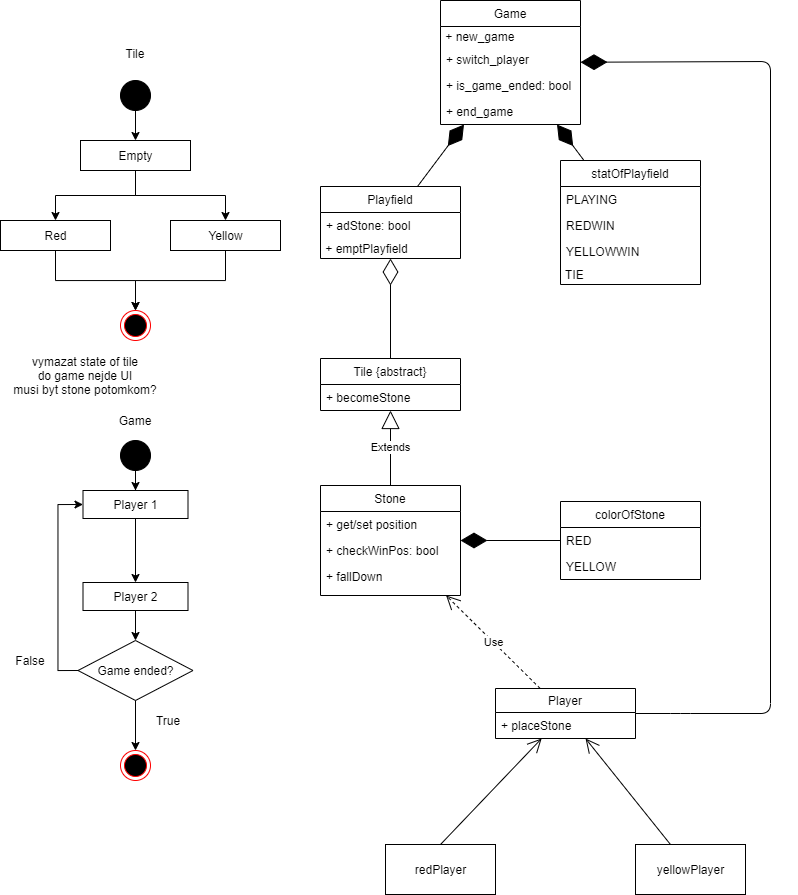

The diagram above was exported from draw.io. Its source (the exported page's mxGraphModel, read from the mxfile embedded in the PNG):
<mxGraphModel dx="1673" dy="901" grid="1" gridSize="10" guides="1" tooltips="1" connect="1" arrows="1" fold="1" page="1" pageScale="1" pageWidth="850" pageHeight="1100" math="0" shadow="0">
  <root>
    <mxCell id="0" />
    <mxCell id="1" parent="0" />
    <mxCell id="MkhRA9vl6Z_L8idvjTTL-2" value="Tile {abstract}" style="swimlane;fontStyle=0;childLayout=stackLayout;horizontal=1;startSize=26;fillColor=none;horizontalStack=0;resizeParent=1;resizeParentMax=0;resizeLast=0;collapsible=1;marginBottom=0;" parent="1" vertex="1">
      <mxGeometry x="350" y="408" width="140" height="52" as="geometry" />
    </mxCell>
    <mxCell id="MkhRA9vl6Z_L8idvjTTL-5" value="+ becomeStone" style="text;strokeColor=none;fillColor=none;align=left;verticalAlign=top;spacingLeft=4;spacingRight=4;overflow=hidden;rotatable=0;points=[[0,0.5],[1,0.5]];portConstraint=eastwest;" parent="MkhRA9vl6Z_L8idvjTTL-2" vertex="1">
      <mxGeometry y="26" width="140" height="26" as="geometry" />
    </mxCell>
    <mxCell id="MkhRA9vl6Z_L8idvjTTL-6" value="Stone" style="swimlane;fontStyle=0;childLayout=stackLayout;horizontal=1;startSize=26;horizontalStack=0;resizeParent=1;resizeParentMax=0;resizeLast=0;collapsible=1;marginBottom=0;fillColor=none;" parent="1" vertex="1">
      <mxGeometry x="350" y="535" width="140" height="110" as="geometry">
        <mxRectangle x="240" y="550" width="60" height="26" as="alternateBounds" />
      </mxGeometry>
    </mxCell>
    <mxCell id="MkhRA9vl6Z_L8idvjTTL-7" value="+ get/set position" style="text;strokeColor=none;fillColor=none;align=left;verticalAlign=top;spacingLeft=4;spacingRight=4;overflow=hidden;rotatable=0;points=[[0,0.5],[1,0.5]];portConstraint=eastwest;" parent="MkhRA9vl6Z_L8idvjTTL-6" vertex="1">
      <mxGeometry y="26" width="140" height="26" as="geometry" />
    </mxCell>
    <mxCell id="MkhRA9vl6Z_L8idvjTTL-3" value="+ checkWinPos: bool" style="text;strokeColor=none;fillColor=none;align=left;verticalAlign=top;spacingLeft=4;spacingRight=4;overflow=hidden;rotatable=0;points=[[0,0.5],[1,0.5]];portConstraint=eastwest;" parent="MkhRA9vl6Z_L8idvjTTL-6" vertex="1">
      <mxGeometry y="52" width="140" height="26" as="geometry" />
    </mxCell>
    <mxCell id="MkhRA9vl6Z_L8idvjTTL-14" value="+ fallDown" style="text;strokeColor=none;fillColor=none;align=left;verticalAlign=top;spacingLeft=4;spacingRight=4;overflow=hidden;rotatable=0;points=[[0,0.5],[1,0.5]];portConstraint=eastwest;" parent="MkhRA9vl6Z_L8idvjTTL-6" vertex="1">
      <mxGeometry y="78" width="140" height="32" as="geometry" />
    </mxCell>
    <mxCell id="MkhRA9vl6Z_L8idvjTTL-10" value="Playfield" style="swimlane;fontStyle=0;childLayout=stackLayout;horizontal=1;startSize=26;fillColor=none;horizontalStack=0;resizeParent=1;resizeParentMax=0;resizeLast=0;collapsible=1;marginBottom=0;" parent="1" vertex="1">
      <mxGeometry x="350" y="236" width="140" height="72" as="geometry" />
    </mxCell>
    <mxCell id="MkhRA9vl6Z_L8idvjTTL-11" value="+ adStone: bool" style="text;strokeColor=none;fillColor=none;align=left;verticalAlign=top;spacingLeft=4;spacingRight=4;overflow=hidden;rotatable=0;points=[[0,0.5],[1,0.5]];portConstraint=eastwest;" parent="MkhRA9vl6Z_L8idvjTTL-10" vertex="1">
      <mxGeometry y="26" width="140" height="26" as="geometry" />
    </mxCell>
    <mxCell id="MkhRA9vl6Z_L8idvjTTL-111" value="&amp;nbsp;+ emptPlayfield" style="text;html=1;strokeColor=none;fillColor=none;align=left;verticalAlign=middle;whiteSpace=wrap;rounded=0;" parent="MkhRA9vl6Z_L8idvjTTL-10" vertex="1">
      <mxGeometry y="52" width="140" height="20" as="geometry" />
    </mxCell>
    <mxCell id="MkhRA9vl6Z_L8idvjTTL-22" value="" style="edgeStyle=orthogonalEdgeStyle;rounded=0;orthogonalLoop=1;jettySize=auto;html=1;entryX=0.5;entryY=0;entryDx=0;entryDy=0;" parent="1" source="MkhRA9vl6Z_L8idvjTTL-15" target="MkhRA9vl6Z_L8idvjTTL-19" edge="1">
      <mxGeometry relative="1" as="geometry" />
    </mxCell>
    <mxCell id="MkhRA9vl6Z_L8idvjTTL-15" value="" style="shape=mxgraph.bpmn.shape;html=1;verticalLabelPosition=bottom;labelBackgroundColor=#ffffff;verticalAlign=top;align=center;perimeter=ellipsePerimeter;outlineConnect=0;outline=standard;symbol=general;fillColor=#000000;" parent="1" vertex="1">
      <mxGeometry x="150" y="130" width="30" height="30" as="geometry" />
    </mxCell>
    <mxCell id="MkhRA9vl6Z_L8idvjTTL-16" value="" style="ellipse;html=1;shape=endState;fillColor=#000000;strokeColor=#ff0000;" parent="1" vertex="1">
      <mxGeometry x="150" y="360" width="30" height="30" as="geometry" />
    </mxCell>
    <mxCell id="MkhRA9vl6Z_L8idvjTTL-18" value="redPlayer" style="html=1;fillColor=none;" parent="1" vertex="1">
      <mxGeometry x="415" y="894" width="110" height="50" as="geometry" />
    </mxCell>
    <mxCell id="MkhRA9vl6Z_L8idvjTTL-23" value="" style="edgeStyle=orthogonalEdgeStyle;rounded=0;orthogonalLoop=1;jettySize=auto;html=1;" parent="1" source="MkhRA9vl6Z_L8idvjTTL-19" target="MkhRA9vl6Z_L8idvjTTL-21" edge="1">
      <mxGeometry relative="1" as="geometry" />
    </mxCell>
    <mxCell id="MkhRA9vl6Z_L8idvjTTL-24" value="" style="edgeStyle=orthogonalEdgeStyle;rounded=0;orthogonalLoop=1;jettySize=auto;html=1;entryX=0.5;entryY=0;entryDx=0;entryDy=0;" parent="1" source="MkhRA9vl6Z_L8idvjTTL-19" target="MkhRA9vl6Z_L8idvjTTL-20" edge="1">
      <mxGeometry relative="1" as="geometry" />
    </mxCell>
    <mxCell id="MkhRA9vl6Z_L8idvjTTL-19" value="Empty" style="html=1;fillColor=none;" parent="1" vertex="1">
      <mxGeometry x="110" y="190" width="110" height="30" as="geometry" />
    </mxCell>
    <mxCell id="MkhRA9vl6Z_L8idvjTTL-25" style="edgeStyle=orthogonalEdgeStyle;rounded=0;orthogonalLoop=1;jettySize=auto;html=1;exitX=0.5;exitY=1;exitDx=0;exitDy=0;" parent="1" source="MkhRA9vl6Z_L8idvjTTL-20" target="MkhRA9vl6Z_L8idvjTTL-16" edge="1">
      <mxGeometry relative="1" as="geometry" />
    </mxCell>
    <mxCell id="MkhRA9vl6Z_L8idvjTTL-20" value="Red" style="html=1;fillColor=none;" parent="1" vertex="1">
      <mxGeometry x="30" y="270" width="110" height="30" as="geometry" />
    </mxCell>
    <mxCell id="MkhRA9vl6Z_L8idvjTTL-27" style="edgeStyle=orthogonalEdgeStyle;rounded=0;orthogonalLoop=1;jettySize=auto;html=1;entryX=0.5;entryY=0;entryDx=0;entryDy=0;" parent="1" source="MkhRA9vl6Z_L8idvjTTL-21" target="MkhRA9vl6Z_L8idvjTTL-16" edge="1">
      <mxGeometry relative="1" as="geometry">
        <Array as="points">
          <mxPoint x="255" y="330" />
          <mxPoint x="165" y="330" />
        </Array>
      </mxGeometry>
    </mxCell>
    <mxCell id="MkhRA9vl6Z_L8idvjTTL-21" value="Yellow" style="html=1;fillColor=none;" parent="1" vertex="1">
      <mxGeometry x="200" y="270" width="110" height="30" as="geometry" />
    </mxCell>
    <mxCell id="MkhRA9vl6Z_L8idvjTTL-31" value="Tile" style="text;html=1;strokeColor=none;fillColor=none;align=center;verticalAlign=middle;whiteSpace=wrap;rounded=0;" parent="1" vertex="1">
      <mxGeometry x="85" y="88" width="160" height="30" as="geometry" />
    </mxCell>
    <mxCell id="MkhRA9vl6Z_L8idvjTTL-33" value="Game" style="text;html=1;strokeColor=none;fillColor=none;align=center;verticalAlign=middle;whiteSpace=wrap;rounded=0;" parent="1" vertex="1">
      <mxGeometry x="145" y="460" width="40" height="20" as="geometry" />
    </mxCell>
    <mxCell id="MkhRA9vl6Z_L8idvjTTL-37" value="" style="edgeStyle=orthogonalEdgeStyle;rounded=0;orthogonalLoop=1;jettySize=auto;html=1;entryX=0.5;entryY=0;entryDx=0;entryDy=0;" parent="1" source="MkhRA9vl6Z_L8idvjTTL-34" target="MkhRA9vl6Z_L8idvjTTL-35" edge="1">
      <mxGeometry relative="1" as="geometry" />
    </mxCell>
    <mxCell id="MkhRA9vl6Z_L8idvjTTL-34" value="" style="ellipse;whiteSpace=wrap;html=1;aspect=fixed;fillColor=#000000;" parent="1" vertex="1">
      <mxGeometry x="150" y="490" width="30" height="30" as="geometry" />
    </mxCell>
    <mxCell id="MkhRA9vl6Z_L8idvjTTL-39" style="edgeStyle=orthogonalEdgeStyle;rounded=0;orthogonalLoop=1;jettySize=auto;html=1;exitX=0.5;exitY=1;exitDx=0;exitDy=0;entryX=0.5;entryY=0;entryDx=0;entryDy=0;" parent="1" source="MkhRA9vl6Z_L8idvjTTL-35" target="MkhRA9vl6Z_L8idvjTTL-36" edge="1">
      <mxGeometry relative="1" as="geometry" />
    </mxCell>
    <mxCell id="MkhRA9vl6Z_L8idvjTTL-35" value="Player 1" style="rounded=0;whiteSpace=wrap;html=1;fillColor=none;" parent="1" vertex="1">
      <mxGeometry x="112.5" y="540" width="105" height="28" as="geometry" />
    </mxCell>
    <mxCell id="MkhRA9vl6Z_L8idvjTTL-41" style="edgeStyle=orthogonalEdgeStyle;rounded=0;orthogonalLoop=1;jettySize=auto;html=1;exitX=0.5;exitY=1;exitDx=0;exitDy=0;entryX=0.5;entryY=0;entryDx=0;entryDy=0;" parent="1" source="MkhRA9vl6Z_L8idvjTTL-36" target="MkhRA9vl6Z_L8idvjTTL-40" edge="1">
      <mxGeometry relative="1" as="geometry" />
    </mxCell>
    <mxCell id="MkhRA9vl6Z_L8idvjTTL-36" value="Player 2" style="rounded=0;whiteSpace=wrap;html=1;fillColor=none;" parent="1" vertex="1">
      <mxGeometry x="112.5" y="632" width="105" height="28" as="geometry" />
    </mxCell>
    <mxCell id="MkhRA9vl6Z_L8idvjTTL-42" style="edgeStyle=orthogonalEdgeStyle;rounded=0;orthogonalLoop=1;jettySize=auto;html=1;exitX=0;exitY=0.5;exitDx=0;exitDy=0;entryX=0;entryY=0.5;entryDx=0;entryDy=0;" parent="1" source="MkhRA9vl6Z_L8idvjTTL-40" target="MkhRA9vl6Z_L8idvjTTL-35" edge="1">
      <mxGeometry relative="1" as="geometry" />
    </mxCell>
    <mxCell id="MkhRA9vl6Z_L8idvjTTL-44" style="edgeStyle=orthogonalEdgeStyle;rounded=0;orthogonalLoop=1;jettySize=auto;html=1;exitX=0.5;exitY=1;exitDx=0;exitDy=0;entryX=0.5;entryY=0;entryDx=0;entryDy=0;" parent="1" source="MkhRA9vl6Z_L8idvjTTL-40" target="MkhRA9vl6Z_L8idvjTTL-43" edge="1">
      <mxGeometry relative="1" as="geometry" />
    </mxCell>
    <mxCell id="MkhRA9vl6Z_L8idvjTTL-40" value="Game ended?" style="rhombus;whiteSpace=wrap;html=1;fillColor=none;" parent="1" vertex="1">
      <mxGeometry x="107.5" y="690" width="115" height="60" as="geometry" />
    </mxCell>
    <mxCell id="MkhRA9vl6Z_L8idvjTTL-43" value="" style="ellipse;html=1;shape=endState;fillColor=#000000;strokeColor=#ff0000;" parent="1" vertex="1">
      <mxGeometry x="150" y="800" width="30" height="30" as="geometry" />
    </mxCell>
    <mxCell id="MkhRA9vl6Z_L8idvjTTL-45" value="True" style="text;html=1;strokeColor=none;fillColor=none;align=center;verticalAlign=middle;whiteSpace=wrap;rounded=0;" parent="1" vertex="1">
      <mxGeometry x="177.5" y="760" width="40" height="20" as="geometry" />
    </mxCell>
    <mxCell id="MkhRA9vl6Z_L8idvjTTL-46" value="False" style="text;html=1;strokeColor=none;fillColor=none;align=center;verticalAlign=middle;whiteSpace=wrap;rounded=0;" parent="1" vertex="1">
      <mxGeometry x="40" y="700" width="40" height="20" as="geometry" />
    </mxCell>
    <mxCell id="MkhRA9vl6Z_L8idvjTTL-51" value="Player" style="swimlane;fontStyle=0;childLayout=stackLayout;horizontal=1;startSize=24;fillColor=none;horizontalStack=0;resizeParent=1;resizeParentMax=0;resizeLast=0;collapsible=1;marginBottom=0;" parent="1" vertex="1">
      <mxGeometry x="525" y="738" width="140" height="50" as="geometry" />
    </mxCell>
    <mxCell id="MkhRA9vl6Z_L8idvjTTL-52" value="+ placeStone" style="text;strokeColor=none;fillColor=none;align=left;verticalAlign=top;spacingLeft=4;spacingRight=4;overflow=hidden;rotatable=0;points=[[0,0.5],[1,0.5]];portConstraint=eastwest;" parent="MkhRA9vl6Z_L8idvjTTL-51" vertex="1">
      <mxGeometry y="24" width="140" height="26" as="geometry" />
    </mxCell>
    <mxCell id="MkhRA9vl6Z_L8idvjTTL-55" value="yellowPlayer" style="html=1;fillColor=none;" parent="1" vertex="1">
      <mxGeometry x="665" y="894" width="110" height="50" as="geometry" />
    </mxCell>
    <mxCell id="MkhRA9vl6Z_L8idvjTTL-63" value="statOfPlayfield" style="swimlane;fontStyle=0;childLayout=stackLayout;horizontal=1;startSize=26;fillColor=none;horizontalStack=0;resizeParent=1;resizeParentMax=0;resizeLast=0;collapsible=1;marginBottom=0;" parent="1" vertex="1">
      <mxGeometry x="590" y="210" width="140" height="124" as="geometry" />
    </mxCell>
    <mxCell id="MkhRA9vl6Z_L8idvjTTL-64" value="PLAYING" style="text;strokeColor=none;fillColor=none;align=left;verticalAlign=top;spacingLeft=4;spacingRight=4;overflow=hidden;rotatable=0;points=[[0,0.5],[1,0.5]];portConstraint=eastwest;" parent="MkhRA9vl6Z_L8idvjTTL-63" vertex="1">
      <mxGeometry y="26" width="140" height="26" as="geometry" />
    </mxCell>
    <mxCell id="MkhRA9vl6Z_L8idvjTTL-65" value="REDWIN" style="text;strokeColor=none;fillColor=none;align=left;verticalAlign=top;spacingLeft=4;spacingRight=4;overflow=hidden;rotatable=0;points=[[0,0.5],[1,0.5]];portConstraint=eastwest;" parent="MkhRA9vl6Z_L8idvjTTL-63" vertex="1">
      <mxGeometry y="52" width="140" height="26" as="geometry" />
    </mxCell>
    <mxCell id="MkhRA9vl6Z_L8idvjTTL-66" value="YELLOWWIN" style="text;strokeColor=none;fillColor=none;align=left;verticalAlign=top;spacingLeft=4;spacingRight=4;overflow=hidden;rotatable=0;points=[[0,0.5],[1,0.5]];portConstraint=eastwest;" parent="MkhRA9vl6Z_L8idvjTTL-63" vertex="1">
      <mxGeometry y="78" width="140" height="26" as="geometry" />
    </mxCell>
    <mxCell id="MkhRA9vl6Z_L8idvjTTL-69" value="&amp;nbsp;TIE" style="text;html=1;strokeColor=none;fillColor=none;align=left;verticalAlign=middle;whiteSpace=wrap;rounded=0;" parent="MkhRA9vl6Z_L8idvjTTL-63" vertex="1">
      <mxGeometry y="104" width="140" height="20" as="geometry" />
    </mxCell>
    <mxCell id="MkhRA9vl6Z_L8idvjTTL-76" value="colorOfStone" style="swimlane;fontStyle=0;childLayout=stackLayout;horizontal=1;startSize=26;fillColor=none;horizontalStack=0;resizeParent=1;resizeParentMax=0;resizeLast=0;collapsible=1;marginBottom=0;align=center;" parent="1" vertex="1">
      <mxGeometry x="590" y="551" width="140" height="78" as="geometry" />
    </mxCell>
    <mxCell id="MkhRA9vl6Z_L8idvjTTL-77" value="RED" style="text;strokeColor=none;fillColor=none;align=left;verticalAlign=top;spacingLeft=4;spacingRight=4;overflow=hidden;rotatable=0;points=[[0,0.5],[1,0.5]];portConstraint=eastwest;" parent="MkhRA9vl6Z_L8idvjTTL-76" vertex="1">
      <mxGeometry y="26" width="140" height="26" as="geometry" />
    </mxCell>
    <mxCell id="MkhRA9vl6Z_L8idvjTTL-79" value="YELLOW" style="text;strokeColor=none;fillColor=none;align=left;verticalAlign=top;spacingLeft=4;spacingRight=4;overflow=hidden;rotatable=0;points=[[0,0.5],[1,0.5]];portConstraint=eastwest;" parent="MkhRA9vl6Z_L8idvjTTL-76" vertex="1">
      <mxGeometry y="52" width="140" height="26" as="geometry" />
    </mxCell>
    <mxCell id="MkhRA9vl6Z_L8idvjTTL-94" value="" style="endArrow=diamondThin;endFill=1;endSize=24;html=1;exitX=0;exitY=0.5;exitDx=0;exitDy=0;" parent="1" source="MkhRA9vl6Z_L8idvjTTL-77" target="MkhRA9vl6Z_L8idvjTTL-6" edge="1">
      <mxGeometry width="160" relative="1" as="geometry">
        <mxPoint x="560" y="554" as="sourcePoint" />
        <mxPoint x="720" y="554" as="targetPoint" />
      </mxGeometry>
    </mxCell>
    <mxCell id="MkhRA9vl6Z_L8idvjTTL-96" value="" style="endArrow=diamondThin;endFill=1;endSize=24;html=1;" parent="1" source="MkhRA9vl6Z_L8idvjTTL-63" target="MkhRA9vl6Z_L8idvjTTL-113" edge="1">
      <mxGeometry width="160" relative="1" as="geometry">
        <mxPoint x="600" y="451.0000000000001" as="sourcePoint" />
        <mxPoint x="500" y="450.9999999999999" as="targetPoint" />
      </mxGeometry>
    </mxCell>
    <mxCell id="MkhRA9vl6Z_L8idvjTTL-106" value="" style="endArrow=diamondThin;endFill=0;endSize=24;html=1;" parent="1" source="MkhRA9vl6Z_L8idvjTTL-2" target="MkhRA9vl6Z_L8idvjTTL-10" edge="1">
      <mxGeometry width="160" relative="1" as="geometry">
        <mxPoint x="210" y="384" as="sourcePoint" />
        <mxPoint x="370" y="384" as="targetPoint" />
      </mxGeometry>
    </mxCell>
    <mxCell id="MkhRA9vl6Z_L8idvjTTL-107" value="Use" style="endArrow=open;endSize=12;dashed=1;html=1;" parent="1" source="MkhRA9vl6Z_L8idvjTTL-51" target="MkhRA9vl6Z_L8idvjTTL-6" edge="1">
      <mxGeometry width="160" relative="1" as="geometry">
        <mxPoint x="330" y="814" as="sourcePoint" />
        <mxPoint x="490" y="814" as="targetPoint" />
      </mxGeometry>
    </mxCell>
    <mxCell id="MkhRA9vl6Z_L8idvjTTL-108" value="" style="endArrow=open;endFill=1;endSize=12;html=1;" parent="1" target="MkhRA9vl6Z_L8idvjTTL-51" edge="1">
      <mxGeometry width="160" relative="1" as="geometry">
        <mxPoint x="470" y="894" as="sourcePoint" />
        <mxPoint x="630" y="894" as="targetPoint" />
      </mxGeometry>
    </mxCell>
    <mxCell id="MkhRA9vl6Z_L8idvjTTL-109" value="" style="endArrow=open;endFill=1;endSize=12;html=1;" parent="1" source="MkhRA9vl6Z_L8idvjTTL-55" target="MkhRA9vl6Z_L8idvjTTL-51" edge="1">
      <mxGeometry width="160" relative="1" as="geometry">
        <mxPoint x="610" y="974" as="sourcePoint" />
        <mxPoint x="770" y="974" as="targetPoint" />
      </mxGeometry>
    </mxCell>
    <mxCell id="MkhRA9vl6Z_L8idvjTTL-113" value="Game" style="swimlane;fontStyle=0;childLayout=stackLayout;horizontal=1;startSize=26;fillColor=none;horizontalStack=0;resizeParent=1;resizeParentMax=0;resizeLast=0;collapsible=1;marginBottom=0;align=center;" parent="1" vertex="1">
      <mxGeometry x="470" y="50" width="140" height="124" as="geometry" />
    </mxCell>
    <mxCell id="MkhRA9vl6Z_L8idvjTTL-118" value="&amp;nbsp;+ new_game" style="text;html=1;strokeColor=none;fillColor=none;align=left;verticalAlign=middle;whiteSpace=wrap;rounded=0;" parent="MkhRA9vl6Z_L8idvjTTL-113" vertex="1">
      <mxGeometry y="26" width="140" height="20" as="geometry" />
    </mxCell>
    <mxCell id="MkhRA9vl6Z_L8idvjTTL-114" value="+ switch_player" style="text;strokeColor=none;fillColor=none;align=left;verticalAlign=top;spacingLeft=4;spacingRight=4;overflow=hidden;rotatable=0;points=[[0,0.5],[1,0.5]];portConstraint=eastwest;" parent="MkhRA9vl6Z_L8idvjTTL-113" vertex="1">
      <mxGeometry y="46" width="140" height="26" as="geometry" />
    </mxCell>
    <mxCell id="MkhRA9vl6Z_L8idvjTTL-13" value="+ is_game_ended: bool" style="text;strokeColor=none;fillColor=none;align=left;verticalAlign=top;spacingLeft=4;spacingRight=4;overflow=hidden;rotatable=0;points=[[0,0.5],[1,0.5]];portConstraint=eastwest;" parent="MkhRA9vl6Z_L8idvjTTL-113" vertex="1">
      <mxGeometry y="72" width="140" height="26" as="geometry" />
    </mxCell>
    <mxCell id="MkhRA9vl6Z_L8idvjTTL-115" value="+ end_game" style="text;strokeColor=none;fillColor=none;align=left;verticalAlign=top;spacingLeft=4;spacingRight=4;overflow=hidden;rotatable=0;points=[[0,0.5],[1,0.5]];portConstraint=eastwest;" parent="MkhRA9vl6Z_L8idvjTTL-113" vertex="1">
      <mxGeometry y="98" width="140" height="26" as="geometry" />
    </mxCell>
    <mxCell id="MkhRA9vl6Z_L8idvjTTL-120" value="" style="endArrow=diamondThin;endFill=1;endSize=24;html=1;" parent="1" source="MkhRA9vl6Z_L8idvjTTL-10" target="MkhRA9vl6Z_L8idvjTTL-113" edge="1">
      <mxGeometry width="160" relative="1" as="geometry">
        <mxPoint x="280" y="130" as="sourcePoint" />
        <mxPoint x="440" y="130" as="targetPoint" />
      </mxGeometry>
    </mxCell>
    <mxCell id="MkhRA9vl6Z_L8idvjTTL-121" value="" style="endArrow=diamondThin;endFill=1;endSize=24;html=1;" parent="1" source="MkhRA9vl6Z_L8idvjTTL-51" target="MkhRA9vl6Z_L8idvjTTL-113" edge="1">
      <mxGeometry width="160" relative="1" as="geometry">
        <mxPoint x="466.52173913043475" y="233" as="sourcePoint" />
        <mxPoint x="660" y="120" as="targetPoint" />
        <Array as="points">
          <mxPoint x="710" y="763" />
          <mxPoint x="800" y="763" />
          <mxPoint x="800" y="111" />
        </Array>
      </mxGeometry>
    </mxCell>
    <mxCell id="MkhRA9vl6Z_L8idvjTTL-122" value="Extends" style="endArrow=block;endSize=16;endFill=0;html=1;" parent="1" source="MkhRA9vl6Z_L8idvjTTL-6" target="MkhRA9vl6Z_L8idvjTTL-5" edge="1">
      <mxGeometry width="160" relative="1" as="geometry">
        <mxPoint x="370" y="480" as="sourcePoint" />
        <mxPoint x="380" y="480" as="targetPoint" />
      </mxGeometry>
    </mxCell>
    <mxCell id="HlBGWS5VAEal2VVM4Nze-1" value="vymazat state of tile&lt;br&gt;do game nejde UI&lt;br&gt;musi byt stone potomkom?" style="text;html=1;strokeColor=none;fillColor=none;align=center;verticalAlign=middle;whiteSpace=wrap;rounded=0;" parent="1" vertex="1">
      <mxGeometry x="30" y="390" width="170" height="70" as="geometry" />
    </mxCell>
  </root>
</mxGraphModel>